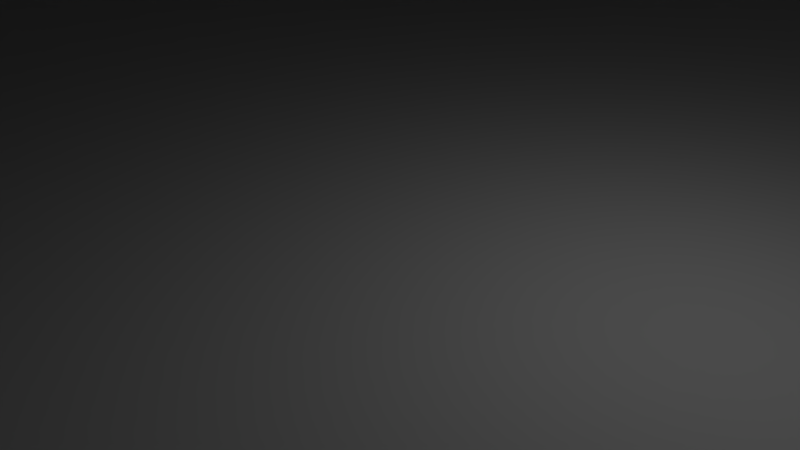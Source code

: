 # Source: Generic_House.blend  (saved by Blender 2.71.0; exported with 4.5.12 LTS)
import bpy
from mathutils import Matrix  # noqa: F401  (used for matrix-valued properties, if any)

bpy.ops.wm.read_factory_settings(use_empty=True)
scene = bpy.context.scene
scene.name = 'Scene'

# ---- collections
col_collection_1 = bpy.data.collections.new('Collection 1'); scene.collection.children.link(col_collection_1)

# ---- world
world_world = bpy.data.worlds.new('World'); scene.world = world_world
world_world.color = (0.05088, 0.05088, 0.05088)
world_world.use_sun_shadow = False
world_world.sun_shadow_jitter_overblur = 0.0
world_world.cycles.sampling_method = 'MANUAL'
world_world.cycles.sample_map_resolution = 256

# ---- cameras
cam_camera = bpy.data.cameras.new('Camera')
cam_camera.clip_end = 100.0
cam_camera.lens = 35.0
cam_camera.sensor_width = 32.0
cam_camera.sensor_height = 18.0
cam_camera.ortho_scale = 7.314
cam_camera.dof.focus_distance = 0.0
cam_camera.dof.aperture_fstop = 128.0

# ---- lights
light_lamp = bpy.data.lights.new('Lamp', 'POINT')
light_lamp.transmission_factor = 0.0
light_lamp.cutoff_distance = 30.0
light_lamp.energy = 100.0
light_lamp.shadow_buffer_clip_start = 1.001
light_lamp.shadow_soft_size = 0.1
light_lamp.shadow_maximum_resolution = 0.006
light_lamp.use_absolute_resolution = True
light_lamp.cycles.use_multiple_importance_sampling = False

# ---- meshes
me_cube_002 = bpy.data.meshes.new('Cube.002')
me_cube_002.from_pydata([(-1.0, -1.0, -1.0), (-1.0, 1.0, -1.0), (1.0, 1.0, -1.0), (1.0, -1.0, -1.0), (0.0, 0.0, 0.5713)], [], [(0, 1, 2, 3), (4, 1, 0), (4, 2, 1), (4, 3, 2), (4, 0, 3)])
me_cube_002.use_remesh_preserve_volume = False
me_cube_002.use_remesh_preserve_attributes = False
me_cube_002.use_mirror_vertex_groups = False
me_cube_002.update()
me_cube_001 = bpy.data.meshes.new('Cube.001')
me_cube_001.from_pydata([(-1.0, -1.0, -1.0), (-1.0, 1.0, -1.0), (1.0, 1.0, -1.0), (1.0, -1.0, -1.0), (-1.0, -1.0, 1.0), (-1.0, 1.0, 1.0), (1.0, 1.0, 1.0), (1.0, -1.0, 1.0)], [], [(4, 5, 1, 0), (5, 6, 2, 1), (6, 7, 3, 2), (7, 4, 0, 3), (0, 1, 2, 3), (7, 6, 5, 4)])
me_cube_001.use_remesh_preserve_volume = False
me_cube_001.use_remesh_preserve_attributes = False
me_cube_001.use_mirror_vertex_groups = False
me_cube_001.update()

# ---- objects
ob_cube_001 = bpy.data.objects.new('Cube.001', me_cube_002)
ob_cube = bpy.data.objects.new('Cube', me_cube_001)
ob_lamp = bpy.data.objects.new('Lamp', light_lamp)
ob_camera = bpy.data.objects.new('Camera', cam_camera)

# ---- transforms, parenting, visibility, modifiers, constraints
ob_cube_001.location = (0.0, 0.0, 60.3)
ob_cube_001.scale = (20.0, 20.0, 20.0)
ob_cube_001.lineart.crease_threshold = 0.0
_m = ob_cube_001.modifiers.new('Mirror', 'MIRROR')
_m.use_clip = True
ob_cube.location = (0.0, 0.0, 20.21)
ob_cube.scale = (20.0, 20.0, 20.0)
ob_cube.lineart.crease_threshold = 0.0
ob_lamp.location = (4.076, 1.005, 5.904)
ob_lamp.rotation_euler = (0.6503, 0.05522, 1.866)
ob_lamp.lock_rotations_4d = False
ob_lamp.empty_display_type = 'ARROWS'
ob_lamp.color = (0.0, 0.0, 0.0, 0.0)
ob_lamp.lineart.crease_threshold = 0.0
ob_camera.location = (7.481, -6.508, 5.344)
ob_camera.rotation_euler = (1.109, 0.01082, 0.8149)
ob_camera.lock_rotations_4d = False
ob_camera.empty_display_type = 'ARROWS'
ob_camera.color = (0.0, 0.0, 0.0, 0.0)
ob_camera.display_type = 'WIRE'
ob_camera.lineart.crease_threshold = 0.0

# ---- collection membership
col_collection_1.objects.link(ob_cube_001)
col_collection_1.objects.link(ob_cube)
col_collection_1.objects.link(ob_lamp)
col_collection_1.objects.link(ob_camera)

# ---- scene / render settings (as saved in the file)
scene.camera = ob_camera
scene.frame_start = 1; scene.frame_end = 250; scene.frame_set(1)
scene.render.engine = 'BLENDER_EEVEE_NEXT'
scene.render.resolution_percentage = 50
scene.render.dither_intensity = 0.0
scene.cycles.use_denoising = False
scene.cycles.samples = 10
scene.cycles.sampling_pattern = 'TABULATED_SOBOL'
scene.cycles.light_sampling_threshold = 0.0
scene.cycles.use_adaptive_sampling = False
scene.cycles.use_light_tree = False
scene.cycles.blur_glossy = 0.0
scene.cycles.volume_bounces = 1
scene.cycles.pixel_filter_type = 'GAUSSIAN'
scene.cycles.sample_clamp_indirect = 0.0
scene.view_settings.view_transform = 'Standard'
bpy.context.view_layer.update()
